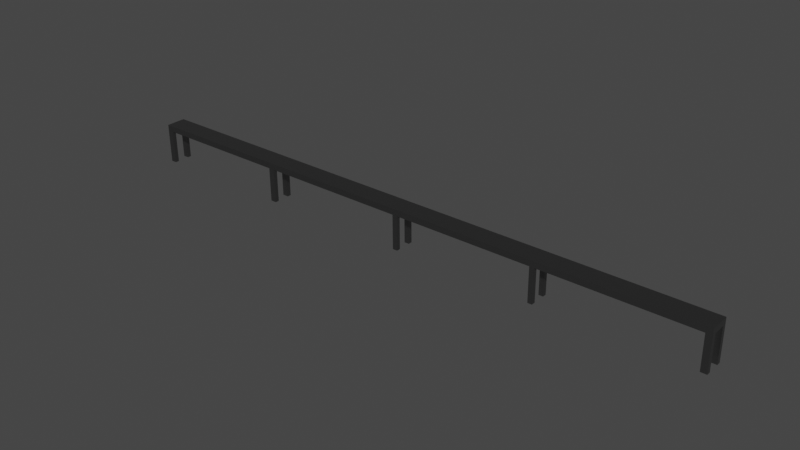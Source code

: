 # Source: strawberry_tray.blend  (saved by Blender 3.1.7; exported with 4.5.12 LTS)
import bpy
from mathutils import Matrix  # noqa: F401  (used for matrix-valued properties, if any)

bpy.ops.wm.read_factory_settings(use_empty=True)
scene = bpy.context.scene
scene.name = 'Scene'

# ---- collections
col_collection = bpy.data.collections.new('Collection'); scene.collection.children.link(col_collection)

# ---- materials (node trees are filled in below, after node groups)
mat_metal_frame = bpy.data.materials.new('Metal Frame')
mat_metal_frame.alpha_threshold = 0.0
mat_metal_frame.use_transparent_shadow = False
mat_metal_frame.line_color = (0.0, 0.0, 0.0, 1.0)

# ---- material node trees
mat_metal_frame.use_nodes = True; mat_metal_frame.node_tree.nodes.clear()
_N = mat_metal_frame.node_tree.nodes; _L = mat_metal_frame.node_tree.links
n0 = _N.new('ShaderNodeOutputMaterial'); n0.name = 'Material Output'; n0.location = (300, 300)
n1 = _N.new('ShaderNodeBsdfPrincipled'); n1.name = 'Principled BSDF'; n1.location = (10, 300)
n1.distribution = 'GGX'
n1.subsurface_method = 'RANDOM_WALK_SKIN'
n1.inputs[0].default_value = (0.227, 0.227, 0.227, 1.0)
n1.inputs[1].default_value = 1.0
n1.inputs[2].default_value = 0.4
n1.inputs[3].default_value = 1.45
n1.inputs[27].default_value = (0.0, 0.0, 0.0, 1.0)
n1.inputs[28].default_value = 1.0
_L.new(n1.outputs[0], n0.inputs[0])
n0.is_active_output = True

# ---- world
world_world = bpy.data.worlds.new('World'); scene.world = world_world
world_world.use_nodes = True; world_world.node_tree.nodes.clear()
_N = world_world.node_tree.nodes; _L = world_world.node_tree.links
n0 = _N.new('ShaderNodeOutputWorld'); n0.name = 'World Output'; n0.location = (300, 300)
n1 = _N.new('ShaderNodeBackground'); n1.name = 'Background'; n1.location = (10, 300)
n1.inputs[0].default_value = (0.05088, 0.05088, 0.05088, 1.0)
_L.new(n1.outputs[0], n0.inputs[0])
n0.is_active_output = True
world_world.color = (0.05088, 0.05088, 0.05088)
world_world.use_sun_shadow = False
world_world.sun_shadow_jitter_overblur = 0.0

# ---- meshes
me_cube = bpy.data.meshes.new('Cube')
me_cube.from_pydata([(2.0, 2.0, -11.33), (2.0, 2.0, -13.33), (2.0, 0.0, -11.33), (2.0, 0.0, -13.33), (3.725e-09, 2.0, -11.33), (3.725e-09, 2.0, -13.33), (3.725e-09, 0.0, -11.33), (3.725e-09, 0.0, -13.33), (3.725e-09, 1.0, -11.33), (3.725e-09, 1.0, -13.33), (2.0, 1.0, -13.33), (2.0, 1.0, -11.33), (3.725e-09, 0.01997, -13.33), (3.725e-09, 1.98, -13.33), (2.0, 1.98, -11.33), (2.0, 0.01997, -11.33), (3.725e-09, 0.01997, -11.33), (3.725e-09, 1.98, -11.33), (2.0, 0.01997, -13.33), (2.0, 1.98, -13.33), (1.61, 0.01997, 9.537e-07), (1.61, 0.0, 9.537e-07), (2.0, 0.0, 9.537e-07), (2.0, 0.01997, 9.537e-07), (0.3895, 2.0, -11.33), (1.61, 2.0, -11.33), (1.61, 0.0, -13.33), (0.3895, 0.0, -13.33), (0.3895, 0.0, -11.33), (1.61, 0.0, -11.33), (0.3895, 2.0, -13.33), (1.61, 2.0, -13.33), (0.3895, 0.01997, -13.33), (1.61, 0.01997, -13.33), (1.61, 1.98, -13.33), (0.3895, 1.98, -13.33), (0.3895, 0.01997, -11.33), (1.61, 0.01997, -11.33), (1.61, 1.98, -11.33), (0.3895, 1.98, -11.33), (0.3895, 1.0, -13.33), (1.61, 1.0, -13.33), (1.61, 1.0, -11.33), (0.3895, 1.0, -11.33), (0.3895, 0.51, -13.33), (1.61, 0.51, -11.33), (3.725e-09, 0.51, -11.33), (3.725e-09, 0.51, -13.33), (2.0, 0.51, -13.33), (2.0, 0.51, -11.33), (1.61, 0.51, -13.33), (0.3895, 0.51, -11.33), (0.3895, 1.49, -11.33), (2.0, 1.49, -11.33), (2.0, 1.49, -13.33), (3.725e-09, 1.49, -13.33), (3.725e-09, 1.49, -11.33), (1.61, 1.49, -13.33), (0.3895, 1.49, -13.33), (1.61, 1.49, -11.33), (0.3895, 1.016, -11.33), (2.0, 1.016, -11.33), (1.61, 1.016, -13.33), (2.0, 1.016, -13.33), (3.725e-09, 1.016, -13.33), (3.725e-09, 1.016, -11.33), (0.3895, 1.016, -13.33), (1.61, 1.016, -11.33), (2.0, 1.475, -13.33), (3.725e-09, 1.475, -13.33), (3.725e-09, 1.475, -11.33), (0.3895, 1.475, -13.33), (1.61, 1.475, -11.33), (0.3895, 1.475, -11.33), (2.0, 1.475, -11.33), (1.61, 1.475, -13.33), (2.0, 0.4899, -11.33), (1.61, 0.4899, -13.33), (0.3895, 0.4899, -11.33), (0.3895, 0.4899, -13.33), (1.61, 0.4899, -11.33), (3.725e-09, 0.4899, -11.33), (3.725e-09, 0.4899, -13.33), (2.0, 0.4899, -13.33), (0.3895, 1.016, 9.537e-07), (0.3895, 1.0, 9.537e-07), (2.0, 1.0, 9.537e-07), (1.61, 1.0, 9.537e-07), (2.0, 1.016, 9.537e-07), (3.725e-09, 0.0, 9.537e-07), (3.725e-09, 0.01997, 9.537e-07), (3.725e-09, 1.98, 9.537e-07), (3.725e-09, 2.0, 9.537e-07), (2.0, 1.98, 9.537e-07), (2.0, 2.0, 9.537e-07), (3.725e-09, 1.0, 9.537e-07), (0.3895, 0.01997, 9.537e-07), (0.3895, 0.0, 9.537e-07), (0.3895, 2.0, 9.537e-07), (0.3895, 1.98, 9.537e-07), (1.61, 1.98, 9.537e-07), (1.61, 2.0, 9.537e-07), (1.61, 0.4899, 9.537e-07), (1.61, 0.51, 9.537e-07), (3.725e-09, 0.4899, 9.537e-07), (3.725e-09, 0.51, 9.537e-07), (2.0, 0.51, 9.537e-07), (0.3895, 0.51, 9.537e-07), (3.725e-09, 1.475, 9.537e-07), (3.725e-09, 1.49, 9.537e-07), (1.61, 1.475, 9.537e-07), (1.61, 1.49, 9.537e-07), (0.3895, 1.49, 9.537e-07), (2.0, 1.49, 9.537e-07), (3.725e-09, 1.016, 9.537e-07), (1.61, 1.016, 9.537e-07), (0.3895, 1.475, 9.537e-07), (2.0, 1.475, 9.537e-07), (2.0, 0.4899, 9.537e-07), (0.3895, 0.4899, 9.537e-07)], [], [(59, 53, 14, 38), (33, 18, 3, 26), (18, 15, 2, 3), (13, 17, 4, 5), (31, 25, 0, 1), (12, 32, 27, 7), (2, 15, 23, 22), (3, 2, 29, 26), (54, 57, 34, 19), (1, 0, 14, 19), (53, 54, 19, 14), (56, 52, 39, 17), (81, 82, 12, 16), (23, 20, 21, 22), (7, 6, 16, 12), (58, 55, 13, 35), (31, 1, 19, 34), (27, 28, 6, 7), (5, 30, 35, 13), (67, 42, 87, 115), (24, 4, 92, 98), (8, 43, 85, 95), (33, 26, 27, 32), (31, 34, 35, 30), (58, 35, 34, 57), (59, 38, 39, 52), (36, 28, 29, 37), (25, 31, 30, 24), (24, 39, 38, 25), (28, 27, 26, 29), (5, 4, 24, 30), (37, 29, 21, 20), (15, 37, 20, 23), (29, 2, 22, 21), (45, 42, 43, 51), (44, 40, 41, 50), (44, 47, 9, 40), (65, 64, 9, 8), (46, 51, 43, 8), (49, 48, 10, 11), (48, 50, 41, 10), (45, 49, 11, 42), (51, 46, 105, 107), (83, 77, 50, 48), (76, 83, 48, 49), (80, 76, 118, 102), (79, 82, 47, 44), (79, 44, 50, 77), (80, 45, 51, 78), (8, 9, 47, 46), (17, 13, 55, 56), (72, 59, 52, 73), (71, 58, 57, 75), (71, 69, 55, 58), (76, 49, 106, 118), (74, 68, 54, 53), (68, 75, 57, 54), (65, 8, 95, 114), (59, 72, 110, 111), (10, 41, 62, 63), (11, 10, 63, 61), (36, 16, 90, 96), (40, 9, 64, 66), (40, 66, 62, 41), (42, 67, 60, 43), (70, 69, 64, 65), (56, 55, 69, 70), (67, 61, 74, 72), (63, 62, 75, 68), (61, 63, 68, 74), (65, 60, 73, 70), (66, 64, 69, 71), (66, 71, 75, 62), (67, 72, 73, 60), (37, 80, 78, 36), (32, 79, 77, 33), (32, 12, 82, 79), (16, 36, 78, 81), (15, 18, 83, 76), (18, 33, 77, 83), (37, 15, 76, 80), (46, 47, 82, 81), (94, 101, 100, 93), (98, 92, 91, 99), (96, 90, 89, 97), (102, 118, 106, 103), (104, 119, 107, 105), (108, 116, 112, 109), (110, 117, 113, 111), (87, 86, 88, 115), (95, 85, 84, 114), (78, 51, 107, 119), (73, 52, 112, 116), (0, 25, 101, 94), (61, 67, 115, 88), (74, 53, 113, 117), (38, 14, 93, 100), (28, 36, 96, 97), (45, 80, 102, 103), (52, 56, 109, 112), (17, 39, 99, 91), (46, 81, 104, 105), (11, 61, 88, 86), (43, 60, 84, 85), (16, 6, 89, 90), (60, 65, 114, 84), (72, 74, 117, 110), (53, 59, 111, 113), (6, 28, 97, 89), (42, 11, 86, 87), (70, 73, 116, 108), (56, 70, 108, 109), (4, 17, 91, 92), (39, 24, 98, 99), (25, 38, 100, 101), (81, 78, 119, 104), (49, 45, 103, 106), (14, 0, 94, 93)])
_uv = me_cube.uv_layers.new(name='UVMap')
_uv.uv.foreach_set('vector', [0.6737, 0.5637, 0.625, 0.5637, 0.625, 0.5025, 0.6737, 0.5025, 0.3263, 0.7475, 0.375, 0.7475, 0.375, 0.75, 0.3263, 0.75, 0.375, 0.7475, 0.625, 0.7475, 0.625, 0.75, 0.375, 0.75, 0.375, 0.2475, 0.625, 0.2475, 0.625, 0.25, 0.375, 0.25, 0.375, 0.4513, 0.625, 0.4513, 0.625, 0.5, 0.375, 0.5, 0.125, 0.7475, 0.1737, 0.7475, 0.1737, 0.75, 0.125, 0.75, 0.625, 0.75, 0.625, 0.7475, 0.625, 0.7475, 0.625, 0.75, 0.375, 0.75, 0.625, 0.75, 0.625, 0.7987, 0.375, 0.7987, 0.375, 0.5637, 0.3263, 0.5637, 0.3263, 0.5025, 0.375, 0.5025, 0.375, 0.5, 0.625, 0.5, 0.625, 0.5025, 0.375, 0.5025, 0.625, 0.5637, 0.375, 0.5637, 0.375, 0.5025, 0.625, 0.5025, 0.875, 0.5637, 0.8263, 0.5637, 0.8263, 0.5025, 0.875, 0.5025, 0.625, 0.06123, 0.375, 0.06123, 0.375, 0.002496, 0.625, 0.002496, 0.625, 0.7475, 0.6737, 0.7475, 0.6737, 0.75, 0.625, 0.75, 0.375, 0.0, 0.625, 0.0, 0.625, 0.002496, 0.375, 0.002496, 0.1737, 0.5637, 0.125, 0.5637, 0.125, 0.5025, 0.1737, 0.5025, 0.3263, 0.5, 0.375, 0.5, 0.375, 0.5025, 0.3263, 0.5025, 0.375, 0.9513, 0.625, 0.9513, 0.625, 1.0, 0.375, 1.0, 0.125, 0.5, 0.1737, 0.5, 0.1737, 0.5025, 0.125, 0.5025, 0.6737, 0.6229, 0.6737, 0.625, 0.6737, 0.625, 0.6737, 0.6229, 0.625, 0.2987, 0.625, 0.25, 0.625, 0.25, 0.625, 0.2987, 0.875, 0.625, 0.8263, 0.625, 0.8263, 0.625, 0.875, 0.625, 0.3263, 0.7475, 0.3263, 0.75, 0.1737, 0.75, 0.1737, 0.7475, 0.3263, 0.5, 0.3263, 0.5025, 0.1737, 0.5025, 0.1737, 0.5, 0.1737, 0.5637, 0.1737, 0.5025, 0.3263, 0.5025, 0.3263, 0.5637, 0.6737, 0.5637, 0.6737, 0.5025, 0.8263, 0.5025, 0.8263, 0.5637, 0.8263, 0.7475, 0.8263, 0.75, 0.6737, 0.75, 0.6737, 0.7475, 0.625, 0.4513, 0.375, 0.4513, 0.375, 0.2987, 0.625, 0.2987, 0.8263, 0.5, 0.8263, 0.5025, 0.6737, 0.5025, 0.6737, 0.5, 0.625, 0.9513, 0.375, 0.9513, 0.375, 0.7987, 0.625, 0.7987, 0.375, 0.25, 0.625, 0.25, 0.625, 0.2987, 0.375, 0.2987, 0.6737, 0.7475, 0.6737, 0.75, 0.6737, 0.75, 0.6737, 0.7475, 0.625, 0.7475, 0.6737, 0.7475, 0.6737, 0.7475, 0.625, 0.7475, 0.625, 0.7987, 0.625, 0.75, 0.625, 0.75, 0.625, 0.7987, 0.6737, 0.6863, 0.6737, 0.625, 0.8263, 0.625, 0.8263, 0.6863, 0.1737, 0.6863, 0.1737, 0.625, 0.3263, 0.625, 0.3263, 0.6863, 0.1737, 0.6863, 0.125, 0.6863, 0.125, 0.625, 0.1737, 0.625, 0.625, 0.1271, 0.375, 0.1271, 0.375, 0.125, 0.625, 0.125, 0.875, 0.6863, 0.8263, 0.6863, 0.8263, 0.625, 0.875, 0.625, 0.625, 0.6863, 0.375, 0.6863, 0.375, 0.625, 0.625, 0.625, 0.375, 0.6863, 0.3263, 0.6863, 0.3263, 0.625, 0.375, 0.625, 0.6737, 0.6863, 0.625, 0.6863, 0.625, 0.625, 0.6737, 0.625, 0.8263, 0.6863, 0.875, 0.6863, 0.875, 0.6863, 0.8263, 0.6863, 0.375, 0.6888, 0.3263, 0.6888, 0.3263, 0.6863, 0.375, 0.6863, 0.625, 0.6888, 0.375, 0.6888, 0.375, 0.6863, 0.625, 0.6863, 0.6737, 0.6888, 0.625, 0.6888, 0.625, 0.6888, 0.6737, 0.6888, 0.1737, 0.6888, 0.125, 0.6888, 0.125, 0.6863, 0.1737, 0.6863, 0.1737, 0.6888, 0.1737, 0.6863, 0.3263, 0.6863, 0.3263, 0.6888, 0.6737, 0.6888, 0.6737, 0.6863, 0.8263, 0.6863, 0.8263, 0.6888, 0.625, 0.125, 0.375, 0.125, 0.375, 0.06375, 0.625, 0.06375, 0.625, 0.2475, 0.375, 0.2475, 0.375, 0.1863, 0.625, 0.1863, 0.6737, 0.5656, 0.6737, 0.5637, 0.8263, 0.5637, 0.8263, 0.5656, 0.1737, 0.5656, 0.1737, 0.5637, 0.3263, 0.5637, 0.3263, 0.5656, 0.1737, 0.5656, 0.125, 0.5656, 0.125, 0.5637, 0.1737, 0.5637, 0.625, 0.6888, 0.625, 0.6863, 0.625, 0.6863, 0.625, 0.6888, 0.625, 0.5656, 0.375, 0.5656, 0.375, 0.5637, 0.625, 0.5637, 0.375, 0.5656, 0.3263, 0.5656, 0.3263, 0.5637, 0.375, 0.5637, 0.625, 0.1271, 0.625, 0.125, 0.625, 0.125, 0.625, 0.1271, 0.6737, 0.5637, 0.6737, 0.5656, 0.6737, 0.5656, 0.6737, 0.5637, 0.375, 0.625, 0.3263, 0.625, 0.3263, 0.6229, 0.375, 0.6229, 0.625, 0.625, 0.375, 0.625, 0.375, 0.6229, 0.625, 0.6229, 0.8263, 0.7475, 0.875, 0.7475, 0.875, 0.7475, 0.8263, 0.7475, 0.1737, 0.625, 0.125, 0.625, 0.125, 0.6229, 0.1737, 0.6229, 0.1737, 0.625, 0.1737, 0.6229, 0.3263, 0.6229, 0.3263, 0.625, 0.6737, 0.625, 0.6737, 0.6229, 0.8263, 0.6229, 0.8263, 0.625, 0.625, 0.1844, 0.375, 0.1844, 0.375, 0.1271, 0.625, 0.1271, 0.625, 0.1863, 0.375, 0.1863, 0.375, 0.1844, 0.625, 0.1844, 0.6737, 0.6229, 0.625, 0.6229, 0.625, 0.5656, 0.6737, 0.5656, 0.375, 0.6229, 0.3263, 0.6229, 0.3263, 0.5656, 0.375, 0.5656, 0.625, 0.6229, 0.375, 0.6229, 0.375, 0.5656, 0.625, 0.5656, 0.875, 0.6229, 0.8263, 0.6229, 0.8263, 0.5656, 0.875, 0.5656, 0.1737, 0.6229, 0.125, 0.6229, 0.125, 0.5656, 0.1737, 0.5656, 0.1737, 0.6229, 0.1737, 0.5656, 0.3263, 0.5656, 0.3263, 0.6229, 0.6737, 0.6229, 0.6737, 0.5656, 0.8263, 0.5656, 0.8263, 0.6229, 0.6737, 0.7475, 0.6737, 0.6888, 0.8263, 0.6888, 0.8263, 0.7475, 0.1737, 0.7475, 0.1737, 0.6888, 0.3263, 0.6888, 0.3263, 0.7475, 0.1737, 0.7475, 0.125, 0.7475, 0.125, 0.6888, 0.1737, 0.6888, 0.875, 0.7475, 0.8263, 0.7475, 0.8263, 0.6888, 0.875, 0.6888, 0.625, 0.7475, 0.375, 0.7475, 0.375, 0.6888, 0.625, 0.6888, 0.375, 0.7475, 0.3263, 0.7475, 0.3263, 0.6888, 0.375, 0.6888, 0.6737, 0.7475, 0.625, 0.7475, 0.625, 0.6888, 0.6737, 0.6888, 0.625, 0.06375, 0.375, 0.06375, 0.375, 0.06123, 0.625, 0.06123, 0.625, 0.5, 0.6737, 0.5, 0.6737, 0.5025, 0.625, 0.5025, 0.8263, 0.5, 0.875, 0.5, 0.875, 0.5025, 0.8263, 0.5025, 0.8263, 0.7475, 0.875, 0.7475, 0.875, 0.75, 0.8263, 0.75, 0.6737, 0.6888, 0.625, 0.6888, 0.625, 0.6863, 0.6737, 0.6863, 0.875, 0.6888, 0.8263, 0.6888, 0.8263, 0.6863, 0.875, 0.6863, 0.875, 0.5656, 0.8263, 0.5656, 0.8263, 0.5637, 0.875, 0.5637, 0.6737, 0.5656, 0.625, 0.5656, 0.625, 0.5637, 0.6737, 0.5637, 0.6737, 0.625, 0.625, 0.625, 0.625, 0.6229, 0.6737, 0.6229, 0.875, 0.625, 0.8263, 0.625, 0.8263, 0.6229, 0.875, 0.6229, 0.8263, 0.6888, 0.8263, 0.6863, 0.8263, 0.6863, 0.8263, 0.6888, 0.8263, 0.5656, 0.8263, 0.5637, 0.8263, 0.5637, 0.8263, 0.5656, 0.625, 0.5, 0.625, 0.4513, 0.625, 0.4513, 0.625, 0.5, 0.625, 0.6229, 0.6737, 0.6229, 0.6737, 0.6229, 0.625, 0.6229, 0.625, 0.5656, 0.625, 0.5637, 0.625, 0.5637, 0.625, 0.5656, 0.6737, 0.5025, 0.625, 0.5025, 0.625, 0.5025, 0.6737, 0.5025, 0.8263, 0.75, 0.8263, 0.7475, 0.8263, 0.7475, 0.8263, 0.75, 0.6737, 0.6863, 0.6737, 0.6888, 0.6737, 0.6888, 0.6737, 0.6863, 0.8263, 0.5637, 0.875, 0.5637, 0.875, 0.5637, 0.8263, 0.5637, 0.875, 0.5025, 0.8263, 0.5025, 0.8263, 0.5025, 0.875, 0.5025, 0.625, 0.06375, 0.625, 0.06123, 0.625, 0.06123, 0.625, 0.06375, 0.625, 0.625, 0.625, 0.6229, 0.625, 0.6229, 0.625, 0.625, 0.8263, 0.625, 0.8263, 0.6229, 0.8263, 0.6229, 0.8263, 0.625, 0.625, 0.002496, 0.625, 0.0, 0.625, 0.0, 0.625, 0.002496, 0.8263, 0.6229, 0.875, 0.6229, 0.875, 0.6229, 0.8263, 0.6229, 0.6737, 0.5656, 0.625, 0.5656, 0.625, 0.5656, 0.6737, 0.5656, 0.625, 0.5637, 0.6737, 0.5637, 0.6737, 0.5637, 0.625, 0.5637, 0.625, 1.0, 0.625, 0.9513, 0.625, 0.9513, 0.625, 1.0, 0.6737, 0.625, 0.625, 0.625, 0.625, 0.625, 0.6737, 0.625, 0.875, 0.5656, 0.8263, 0.5656, 0.8263, 0.5656, 0.875, 0.5656, 0.625, 0.1863, 0.625, 0.1844, 0.625, 0.1844, 0.625, 0.1863, 0.625, 0.25, 0.625, 0.2475, 0.625, 0.2475, 0.625, 0.25, 0.8263, 0.5025, 0.8263, 0.5, 0.8263, 0.5, 0.8263, 0.5025, 0.6737, 0.5, 0.6737, 0.5025, 0.6737, 0.5025, 0.6737, 0.5, 0.875, 0.6888, 0.8263, 0.6888, 0.8263, 0.6888, 0.875, 0.6888, 0.625, 0.6863, 0.6737, 0.6863, 0.6737, 0.6863, 0.625, 0.6863, 0.625, 0.5025, 0.625, 0.5, 0.625, 0.5, 0.625, 0.5025])
me_cube.materials.append(mat_metal_frame)
me_cube.use_remesh_preserve_volume = False
me_cube.use_remesh_preserve_attributes = False
me_cube.use_mirror_vertex_groups = False
me_cube.update()

# ---- objects
ob_cube = bpy.data.objects.new('Cube', me_cube)

# ---- transforms, parenting, visibility, modifiers, constraints
ob_cube.location = (-3.607e-12, -9.312e-10, -1.081)
ob_cube.rotation_euler = (-3.142, -0.01256, 1.567)
ob_cube.scale = (0.25, 7.5, 0.075)
ob_cube.lock_rotations_4d = False
ob_cube.empty_display_type = 'ARROWS'
ob_cube.lineart.crease_threshold = 0.0

# ---- collection membership
col_collection.objects.link(ob_cube)

# ---- scene / render settings (as saved in the file)
scene.frame_start = 1; scene.frame_end = 250; scene.frame_set(1)
scene.render.engine = 'BLENDER_EEVEE_NEXT'
scene.cycles.sampling_pattern = 'TABULATED_SOBOL'
scene.cycles.use_light_tree = False
scene.view_settings.view_transform = 'Filmic'
bpy.context.view_layer.update()

# ---- added for rendering (the .blend has no active camera and no usable light): camera, sun
cam_auto = bpy.data.cameras.new('AutoCamera')
cam_auto.lens = 50.0
cam_auto.sensor_width = 36.0
cam_auto.clip_end = 1000.0
ob_auto_camera = bpy.data.objects.new('AutoCamera', cam_auto)
scene.collection.objects.link(ob_auto_camera)
ob_auto_camera.location = (21.4222, -16.4909, 10.5589)
ob_auto_camera.rotation_euler = (1.09748, -7.21219e-08, 0.694738)
scene.camera = ob_auto_camera
light_auto_sun = bpy.data.lights.new('AutoSun', 'SUN')
light_auto_sun.energy = 3.0
light_auto_sun.angle = 0.0523599
ob_auto_sun = bpy.data.objects.new('AutoSun', light_auto_sun)
scene.collection.objects.link(ob_auto_sun)
ob_auto_sun.rotation_euler = (0.872665, 0.174533, 0.523599)
bpy.context.view_layer.update()
